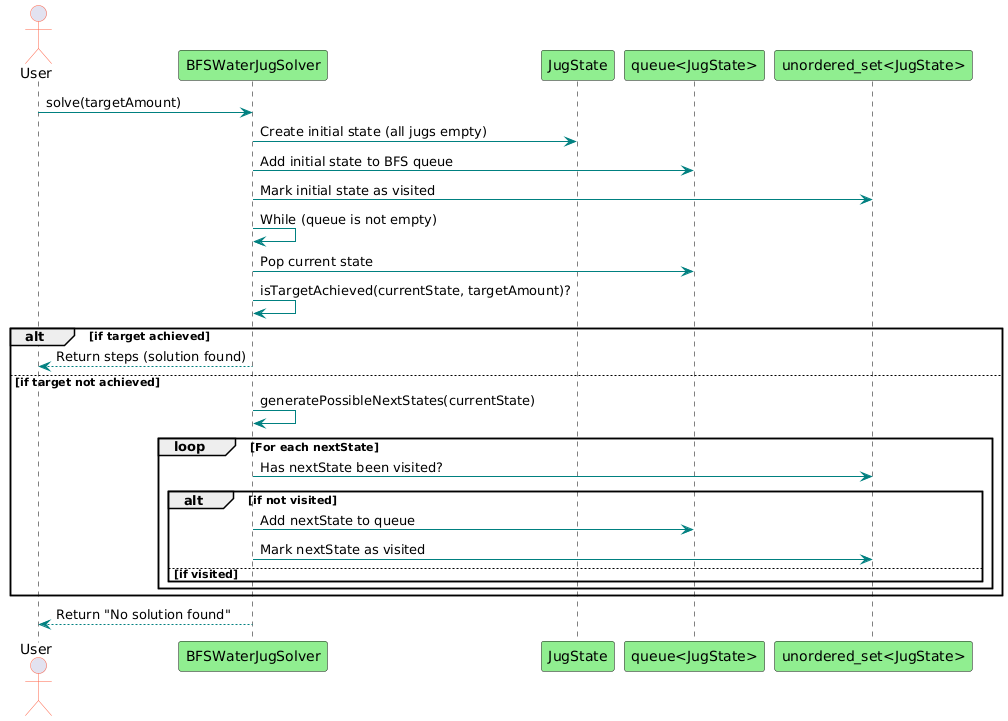

The diagram above was rendered by PlantUML. Its source (embedded in the PNG):
@startuml
' Color settings
skinparam sequence {
    ActorBorderColor #FF6347
    LifeLineBorderColor Black
    LifeLineBackgroundColor LightYellow
    ArrowColor #008080
    ParticipantBackgroundColor LightGreen
}

actor User
participant "BFSWaterJugSolver" as Solver
participant "JugState"
participant "queue<JugState>" as Queue
participant "unordered_set<JugState>" as Visited

' User requests the solver to solve the problem
User -> Solver: solve(targetAmount)

' BFS algorithm begins by initializing the starting state (all jugs empty)
Solver -> JugState: Create initial state (all jugs empty)
Solver -> Queue: Add initial state to BFS queue
Solver -> Visited: Mark initial state as visited

' BFS processes states in a loop
Solver -> Solver: While (queue is not empty)
Solver -> Queue: Pop current state
Solver -> Solver: isTargetAchieved(currentState, targetAmount)?

alt if target achieved
    Solver --> User: Return steps (solution found)
else if target not achieved
    ' Generating possible new states
    Solver -> Solver: generatePossibleNextStates(currentState)
    loop For each nextState
        Solver -> Visited: Has nextState been visited?
        alt if not visited
            Solver -> Queue: Add nextState to queue
            Solver -> Visited: Mark nextState as visited
        else if visited
            ' Ignore state
        end
    end
end
Solver --> User: Return "No solution found"
@enduml